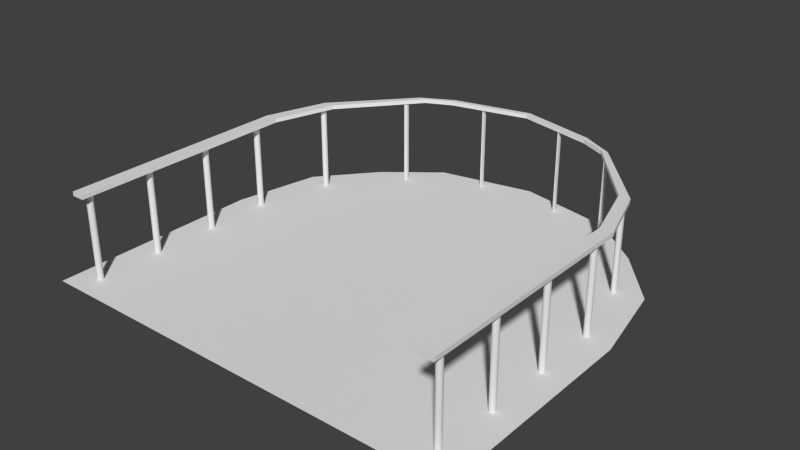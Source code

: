 # Source: balcony.blend  (saved by Blender 2.66.1; exported with 4.5.12 LTS)
import bpy
from mathutils import Matrix  # noqa: F401  (used for matrix-valued properties, if any)

bpy.ops.wm.read_factory_settings(use_empty=True)
scene = bpy.context.scene
scene.name = 'Scene'

# ---- collections
col_collection_1 = bpy.data.collections.new('Collection 1'); scene.collection.children.link(col_collection_1)

# ---- world
world_world = bpy.data.worlds.new('World'); scene.world = world_world
world_world.color = (0.05088, 0.05088, 0.05088)
world_world.use_sun_shadow = False
world_world.sun_shadow_jitter_overblur = 0.0
world_world.cycles.sampling_method = 'MANUAL'
world_world.cycles.sample_map_resolution = 256

# ---- meshes
me_cube_001 = bpy.data.meshes.new('Cube.001')
me_cube_001.from_pydata([(62.38, -5.324, -29.77), (62.38, 0.1958, -29.77), (64.38, 0.1958, -29.77), (64.38, -5.324, -29.77), (62.38, -5.324, -29.01), (62.38, 0.1958, -29.01), (64.38, 0.1958, -29.01), (64.38, -5.324, -29.01), (4.071, -5.324, -29.77), (4.071, 0.1958, -29.77), (2.071, 0.1958, -29.77), (2.071, -5.324, -29.77), (4.071, -5.324, -29.01), (4.071, 0.1958, -29.01), (2.071, 0.1958, -29.01), (2.071, -5.324, -29.01), (59.41, 1.703, -29.77), (61.21, 1.703, -29.77), (59.41, 1.703, -29.01), (61.21, 1.703, -29.01), (7.042, 1.703, -29.77), (5.246, 1.703, -29.77), (7.042, 1.703, -29.01), (5.246, 1.703, -29.01), (49.71, 3.491, -29.77), (50.84, 3.491, -29.77), (49.71, 3.491, -29.01), (50.84, 3.491, -29.01), (16.74, 3.491, -29.77), (15.61, 3.491, -29.77), (16.74, 3.491, -29.01), (15.61, 3.491, -29.01), (45.64, 3.788, -29.77), (45.6, 3.912, -29.77), (45.64, 3.788, -29.01), (45.6, 3.912, -29.01), (20.82, 3.788, -29.77), (20.85, 3.913, -29.77), (20.82, 3.788, -29.01), (20.85, 3.913, -29.01), (33.34, 4.227, -29.77), (33.38, 4.352, -29.77), (33.34, 4.227, -29.01), (33.38, 4.352, -29.01), (33.4, 4.23, -29.77), (33.35, 4.354, -29.77), (33.4, 4.23, -29.01), (33.35, 4.354, -29.01)], [], [(4, 5, 1, 0), (2, 1, 16, 17), (6, 7, 3, 2), (7, 4, 0, 3), (0, 1, 2, 3), (7, 6, 5, 4), (8, 9, 13, 12), (13, 9, 20, 22), (10, 11, 15, 14), (11, 8, 12, 15), (11, 10, 9, 8), (12, 13, 14, 15), (21, 23, 31, 29), (17, 16, 24, 25), (14, 13, 22, 23), (6, 2, 17, 19), (9, 10, 21, 20), (1, 5, 18, 16), (5, 6, 19, 18), (10, 14, 23, 21), (28, 29, 37, 36), (30, 28, 36, 38), (19, 17, 25, 27), (23, 22, 30, 31), (18, 19, 27, 26), (22, 20, 28, 30), (20, 21, 29, 28), (16, 18, 26, 24), (32, 34, 46, 44), (38, 36, 40, 42), (24, 26, 34, 32), (25, 24, 32, 33), (29, 31, 39, 37), (27, 25, 33, 35), (31, 30, 38, 39), (26, 27, 35, 34), (40, 41, 43, 42), (39, 38, 42, 43), (37, 39, 43, 41), (36, 37, 41, 40), (46, 47, 45, 44), (34, 35, 47, 46), (35, 33, 45, 47), (33, 32, 44, 45)])
me_cube_001.use_remesh_preserve_volume = False
me_cube_001.use_remesh_preserve_attributes = False
me_cube_001.use_mirror_vertex_groups = False
me_cube_001.update()
me_cylinder = bpy.data.meshes.new('Cylinder')
me_cylinder.from_pydata([(-30.05, -33.36, -1.557), (-30.05, -33.36, -0.6655), (-29.97, -33.37, -1.557), (-29.97, -33.37, -0.6655), (-29.89, -33.39, -1.557), (-29.89, -33.39, -0.6655), (-29.81, -33.44, -1.557), (-29.81, -33.44, -0.6655), (-29.75, -33.5, -1.557), (-29.75, -33.5, -0.6655), (-29.7, -33.57, -1.557), (-29.7, -33.57, -0.6655), (-29.66, -33.65, -1.557), (-29.66, -33.65, -0.6655), (-29.63, -33.74, -1.557), (-29.63, -33.74, -0.6655), (-29.62, -33.83, -1.557), (-29.62, -33.83, -0.6655), (-29.63, -33.92, -1.557), (-29.63, -33.92, -0.6655), (-29.66, -34.01, -1.557), (-29.66, -34.01, -0.6655), (-29.7, -34.09, -1.557), (-29.7, -34.09, -0.6655), (-29.75, -34.16, -1.557), (-29.75, -34.16, -0.6655), (-29.81, -34.22, -1.557), (-29.81, -34.22, -0.6655), (-29.89, -34.26, -1.557), (-29.89, -34.26, -0.6655), (-29.97, -34.29, -1.557), (-29.97, -34.29, -0.6655), (-30.05, -34.3, -1.557), (-30.05, -34.3, -0.6655), (-30.14, -34.29, -1.557), (-30.14, -34.29, -0.6655), (-30.22, -34.26, -1.557), (-30.22, -34.26, -0.6655), (-30.29, -34.22, -1.557), (-30.29, -34.22, -0.6655), (-30.36, -34.16, -1.557), (-30.36, -34.16, -0.6655), (-30.41, -34.09, -1.557), (-30.41, -34.09, -0.6655), (-30.45, -34.01, -1.557), (-30.45, -34.01, -0.6655), (-30.47, -33.92, -1.557), (-30.47, -33.92, -0.6655), (-30.48, -33.83, -1.557), (-30.48, -33.83, -0.6655), (-30.47, -33.74, -1.557), (-30.47, -33.74, -0.6655), (-30.45, -33.65, -1.557), (-30.45, -33.65, -0.6655), (-30.41, -33.57, -1.557), (-30.41, -33.57, -0.6655), (-30.36, -33.5, -1.557), (-30.36, -33.5, -0.6655), (-30.29, -33.44, -1.557), (-30.29, -33.44, -0.6655), (-30.22, -33.39, -1.557), (-30.22, -33.39, -0.6655), (-30.14, -33.37, -1.557), (-30.14, -33.37, -0.6655), (26.01, -33.36, -1.557), (26.01, -33.36, -0.6655), (25.93, -33.37, -1.557), (25.93, -33.37, -0.6655), (25.85, -33.39, -1.557), (25.85, -33.39, -0.6655), (25.78, -33.44, -1.557), (25.78, -33.44, -0.6655), (25.71, -33.5, -1.557), (25.71, -33.5, -0.6655), (25.66, -33.57, -1.557), (25.66, -33.57, -0.6655), (25.62, -33.65, -1.557), (25.62, -33.65, -0.6655), (25.59, -33.74, -1.557), (25.59, -33.74, -0.6655), (25.59, -33.83, -1.557), (25.59, -33.83, -0.6655), (25.59, -33.92, -1.557), (25.59, -33.92, -0.6655), (25.62, -34.01, -1.557), (25.62, -34.01, -0.6655), (25.66, -34.09, -1.557), (25.66, -34.09, -0.6655), (25.71, -34.16, -1.557), (25.71, -34.16, -0.6655), (25.78, -34.22, -1.557), (25.78, -34.22, -0.6655), (25.85, -34.26, -1.557), (25.85, -34.26, -0.6655), (25.93, -34.29, -1.557), (25.93, -34.29, -0.6655), (26.01, -34.3, -1.557), (26.01, -34.3, -0.6655), (26.1, -34.29, -1.557), (26.1, -34.29, -0.6655), (26.18, -34.26, -1.557), (26.18, -34.26, -0.6655), (26.25, -34.22, -1.557), (26.25, -34.22, -0.6655), (26.32, -34.16, -1.557), (26.32, -34.16, -0.6655), (26.37, -34.09, -1.557), (26.37, -34.09, -0.6655), (26.41, -34.01, -1.557), (26.41, -34.01, -0.6655), (26.44, -33.92, -1.557), (26.44, -33.92, -0.6655), (26.44, -33.83, -1.557), (26.44, -33.83, -0.6655), (26.44, -33.74, -1.557), (26.44, -33.74, -0.6655), (26.41, -33.65, -1.557), (26.41, -33.65, -0.6655), (26.37, -33.57, -1.557), (26.37, -33.57, -0.6655), (26.32, -33.5, -1.557), (26.32, -33.5, -0.6655), (26.25, -33.44, -1.557), (26.25, -33.44, -0.6655), (26.18, -33.39, -1.557), (26.18, -33.39, -0.6655), (26.1, -33.37, -1.557), (26.1, -33.37, -0.6655), (-30.05, -23.84, -1.557), (-30.05, -23.84, -0.6655), (-29.97, -23.84, -1.557), (-29.97, -23.84, -0.6655), (-29.89, -23.87, -1.557), (-29.89, -23.87, -0.6655), (-29.81, -23.91, -1.557), (-29.81, -23.91, -0.6655), (-29.75, -23.97, -1.557), (-29.75, -23.97, -0.6655), (-29.7, -24.04, -1.557), (-29.7, -24.04, -0.6655), (-29.66, -24.13, -1.557), (-29.66, -24.13, -0.6655), (-29.63, -24.21, -1.557), (-29.63, -24.21, -0.6655), (-29.62, -24.3, -1.557), (-29.62, -24.3, -0.6655), (-29.63, -24.4, -1.557), (-29.63, -24.4, -0.6655), (-29.66, -24.48, -1.557), (-29.66, -24.48, -0.6655), (-29.7, -24.57, -1.557), (-29.7, -24.57, -0.6655), (-29.75, -24.64, -1.557), (-29.75, -24.64, -0.6655), (-29.81, -24.7, -1.557), (-29.81, -24.7, -0.6655), (-29.89, -24.74, -1.557), (-29.89, -24.74, -0.6655), (-29.97, -24.77, -1.557), (-29.97, -24.77, -0.6655), (-30.05, -24.77, -1.557), (-30.05, -24.77, -0.6655), (-30.14, -24.77, -1.557), (-30.14, -24.77, -0.6655), (-30.22, -24.74, -1.557), (-30.22, -24.74, -0.6655), (-30.29, -24.7, -1.557), (-30.29, -24.7, -0.6655), (-30.36, -24.64, -1.557), (-30.36, -24.64, -0.6655), (-30.41, -24.57, -1.557), (-30.41, -24.57, -0.6655), (-30.45, -24.48, -1.557), (-30.45, -24.48, -0.6655), (-30.47, -24.4, -1.557), (-30.47, -24.4, -0.6655), (-30.48, -24.3, -1.557), (-30.48, -24.3, -0.6655), (-30.47, -24.21, -1.557), (-30.47, -24.21, -0.6655), (-30.45, -24.13, -1.557), (-30.45, -24.13, -0.6655), (-30.41, -24.04, -1.557), (-30.41, -24.04, -0.6655), (-30.36, -23.97, -1.557), (-30.36, -23.97, -0.6655), (-30.29, -23.91, -1.557), (-30.29, -23.91, -0.6655), (-30.22, -23.87, -1.557), (-30.22, -23.87, -0.6655), (-30.14, -23.84, -1.557), (-30.14, -23.84, -0.6655), (26.01, -23.84, -1.557), (26.01, -23.84, -0.6655), (25.93, -23.84, -1.557), (25.93, -23.84, -0.6655), (25.85, -23.87, -1.557), (25.85, -23.87, -0.6655), (25.78, -23.91, -1.557), (25.78, -23.91, -0.6655), (25.71, -23.97, -1.557), (25.71, -23.97, -0.6655), (25.66, -24.04, -1.557), (25.66, -24.04, -0.6655), (25.62, -24.13, -1.557), (25.62, -24.13, -0.6655), (25.59, -24.21, -1.557), (25.59, -24.21, -0.6655), (25.59, -24.3, -1.557), (25.59, -24.3, -0.6655), (25.59, -24.4, -1.557), (25.59, -24.4, -0.6655), (25.62, -24.48, -1.557), (25.62, -24.48, -0.6655), (25.66, -24.57, -1.557), (25.66, -24.57, -0.6655), (25.71, -24.64, -1.557), (25.71, -24.64, -0.6655), (25.78, -24.7, -1.557), (25.78, -24.7, -0.6655), (25.85, -24.74, -1.557), (25.85, -24.74, -0.6655), (25.93, -24.77, -1.557), (25.93, -24.77, -0.6655), (26.01, -24.77, -1.557), (26.01, -24.77, -0.6655), (26.1, -24.77, -1.557), (26.1, -24.77, -0.6655), (26.18, -24.74, -1.557), (26.18, -24.74, -0.6655), (26.25, -24.7, -1.557), (26.25, -24.7, -0.6655), (26.32, -24.64, -1.557), (26.32, -24.64, -0.6655), (26.37, -24.57, -1.557), (26.37, -24.57, -0.6655), (26.41, -24.48, -1.557), (26.41, -24.48, -0.6655), (26.44, -24.4, -1.557), (26.44, -24.4, -0.6655), (26.44, -24.3, -1.557), (26.44, -24.3, -0.6655), (26.44, -24.21, -1.557), (26.44, -24.21, -0.6655), (26.41, -24.13, -1.557), (26.41, -24.13, -0.6655), (26.37, -24.04, -1.557), (26.37, -24.04, -0.6655), (26.32, -23.97, -1.557), (26.32, -23.97, -0.6655), (26.25, -23.91, -1.557), (26.25, -23.91, -0.6655), (26.18, -23.87, -1.557), (26.18, -23.87, -0.6655), (26.1, -23.84, -1.557), (26.1, -23.84, -0.6655), (-30.05, -14.13, -1.557), (-30.05, -14.13, -0.6655), (-29.97, -14.14, -1.557), (-29.97, -14.14, -0.6655), (-29.89, -14.17, -1.557), (-29.89, -14.17, -0.6655), (-29.81, -14.21, -1.557), (-29.81, -14.21, -0.6655), (-29.75, -14.27, -1.557), (-29.75, -14.27, -0.6655), (-29.7, -14.34, -1.557), (-29.7, -14.34, -0.6655), (-29.66, -14.42, -1.557), (-29.66, -14.42, -0.6655), (-29.63, -14.51, -1.557), (-29.63, -14.51, -0.6655), (-29.62, -14.6, -1.557), (-29.62, -14.6, -0.6655), (-29.63, -14.69, -1.557), (-29.63, -14.69, -0.6655), (-29.66, -14.78, -1.557), (-29.66, -14.78, -0.6655), (-29.7, -14.86, -1.557), (-29.7, -14.86, -0.6655), (-29.75, -14.93, -1.557), (-29.75, -14.93, -0.6655), (-29.81, -14.99, -1.557), (-29.81, -14.99, -0.6655), (-29.89, -15.03, -1.557), (-29.89, -15.03, -0.6655), (-29.97, -15.06, -1.557), (-29.97, -15.06, -0.6655), (-30.05, -15.07, -1.557), (-30.05, -15.07, -0.6655), (-30.14, -15.06, -1.557), (-30.14, -15.06, -0.6655), (-30.22, -15.03, -1.557), (-30.22, -15.03, -0.6655), (-30.29, -14.99, -1.557), (-30.29, -14.99, -0.6655), (-30.36, -14.93, -1.557), (-30.36, -14.93, -0.6655), (-30.41, -14.86, -1.557), (-30.41, -14.86, -0.6655), (-30.45, -14.78, -1.557), (-30.45, -14.78, -0.6655), (-30.47, -14.69, -1.557), (-30.47, -14.69, -0.6655), (-30.48, -14.6, -1.557), (-30.48, -14.6, -0.6655), (-30.47, -14.51, -1.557), (-30.47, -14.51, -0.6655), (-30.45, -14.42, -1.557), (-30.45, -14.42, -0.6655), (-30.41, -14.34, -1.557), (-30.41, -14.34, -0.6655), (-30.36, -14.27, -1.557), (-30.36, -14.27, -0.6655), (-30.29, -14.21, -1.557), (-30.29, -14.21, -0.6655), (-30.22, -14.17, -1.557), (-30.22, -14.17, -0.6655), (-30.14, -14.14, -1.557), (-30.14, -14.14, -0.6655), (26.01, -14.13, -1.557), (26.01, -14.13, -0.6655), (25.93, -14.14, -1.557), (25.93, -14.14, -0.6655), (25.85, -14.17, -1.557), (25.85, -14.17, -0.6655), (25.78, -14.21, -1.557), (25.78, -14.21, -0.6655), (25.71, -14.27, -1.557), (25.71, -14.27, -0.6655), (25.66, -14.34, -1.557), (25.66, -14.34, -0.6655), (25.62, -14.42, -1.557), (25.62, -14.42, -0.6655), (25.59, -14.51, -1.557), (25.59, -14.51, -0.6655), (25.59, -14.6, -1.557), (25.59, -14.6, -0.6655), (25.59, -14.69, -1.557), (25.59, -14.69, -0.6655), (25.62, -14.78, -1.557), (25.62, -14.78, -0.6655), (25.66, -14.86, -1.557), (25.66, -14.86, -0.6655), (25.71, -14.93, -1.557), (25.71, -14.93, -0.6655), (25.78, -14.99, -1.557), (25.78, -14.99, -0.6655), (25.85, -15.03, -1.557), (25.85, -15.03, -0.6655), (25.93, -15.06, -1.557), (25.93, -15.06, -0.6655), (26.01, -15.07, -1.557), (26.01, -15.07, -0.6655), (26.1, -15.06, -1.557), (26.1, -15.06, -0.6655), (26.18, -15.03, -1.557), (26.18, -15.03, -0.6655), (26.25, -14.99, -1.557), (26.25, -14.99, -0.6655), (26.32, -14.93, -1.557), (26.32, -14.93, -0.6655), (26.37, -14.86, -1.557), (26.37, -14.86, -0.6655), (26.41, -14.78, -1.557), (26.41, -14.78, -0.6655), (26.44, -14.69, -1.557), (26.44, -14.69, -0.6655), (26.44, -14.6, -1.557), (26.44, -14.6, -0.6655), (26.44, -14.51, -1.557), (26.44, -14.51, -0.6655), (26.41, -14.42, -1.557), (26.41, -14.42, -0.6655), (26.37, -14.34, -1.557), (26.37, -14.34, -0.6655), (26.32, -14.27, -1.557), (26.32, -14.27, -0.6655), (26.25, -14.21, -1.557), (26.25, -14.21, -0.6655), (26.18, -14.17, -1.557), (26.18, -14.17, -0.6655), (26.1, -14.14, -1.557), (26.1, -14.14, -0.6655), (-30.05, -4.424, -1.557), (-30.05, -4.424, -0.6655), (-29.97, -4.433, -1.557), (-29.97, -4.433, -0.6655), (-29.89, -4.46, -1.557), (-29.89, -4.46, -0.6655), (-29.81, -4.503, -1.557), (-29.81, -4.503, -0.6655), (-29.75, -4.561, -1.557), (-29.75, -4.561, -0.6655), (-29.7, -4.633, -1.557), (-29.7, -4.633, -0.6655), (-29.66, -4.714, -1.557), (-29.66, -4.714, -0.6655), (-29.63, -4.802, -1.557), (-29.63, -4.802, -0.6655), (-29.62, -4.894, -1.557), (-29.62, -4.894, -0.6655), (-29.63, -4.985, -1.557), (-29.63, -4.985, -0.6655), (-29.66, -5.073, -1.557), (-29.66, -5.073, -0.6655), (-29.7, -5.154, -1.557), (-29.7, -5.154, -0.6655), (-29.75, -5.226, -1.557), (-29.75, -5.226, -0.6655), (-29.81, -5.284, -1.557), (-29.81, -5.284, -0.6655), (-29.89, -5.327, -1.557), (-29.89, -5.327, -0.6655), (-29.97, -5.354, -1.557), (-29.97, -5.354, -0.6655), (-30.05, -5.363, -1.557), (-30.05, -5.363, -0.6655), (-30.14, -5.354, -1.557), (-30.14, -5.354, -0.6655), (-30.22, -5.327, -1.557), (-30.22, -5.327, -0.6655), (-30.29, -5.284, -1.557), (-30.29, -5.284, -0.6655), (-30.36, -5.226, -1.557), (-30.36, -5.226, -0.6655), (-30.41, -5.154, -1.557), (-30.41, -5.154, -0.6655), (-30.45, -5.073, -1.557), (-30.45, -5.073, -0.6655), (-30.47, -4.985, -1.557), (-30.47, -4.985, -0.6655), (-30.48, -4.894, -1.557), (-30.48, -4.894, -0.6655), (-30.47, -4.802, -1.557), (-30.47, -4.802, -0.6655), (-30.45, -4.714, -1.557), (-30.45, -4.714, -0.6655), (-30.41, -4.633, -1.557), (-30.41, -4.633, -0.6655), (-30.36, -4.561, -1.557), (-30.36, -4.561, -0.6655), (-30.29, -4.503, -1.557), (-30.29, -4.503, -0.6655), (-30.22, -4.46, -1.557), (-30.22, -4.46, -0.6655), (-30.14, -4.433, -1.557), (-30.14, -4.433, -0.6655), (26.01, -4.424, -1.557), (26.01, -4.424, -0.6655), (25.93, -4.433, -1.557), (25.93, -4.433, -0.6655), (25.85, -4.46, -1.557), (25.85, -4.46, -0.6655), (25.78, -4.503, -1.557), (25.78, -4.503, -0.6655), (25.71, -4.561, -1.557), (25.71, -4.561, -0.6655), (25.66, -4.633, -1.557), (25.66, -4.633, -0.6655), (25.62, -4.714, -1.557), (25.62, -4.714, -0.6655), (25.59, -4.802, -1.557), (25.59, -4.802, -0.6655), (25.59, -4.894, -1.557), (25.59, -4.894, -0.6655), (25.59, -4.985, -1.557), (25.59, -4.985, -0.6655), (25.62, -5.073, -1.557), (25.62, -5.073, -0.6655), (25.66, -5.154, -1.557), (25.66, -5.154, -0.6655), (25.71, -5.226, -1.557), (25.71, -5.226, -0.6655), (25.78, -5.284, -1.557), (25.78, -5.284, -0.6655), (25.85, -5.327, -1.557), (25.85, -5.327, -0.6655), (25.93, -5.354, -1.557), (25.93, -5.354, -0.6655), (26.01, -5.363, -1.557), (26.01, -5.363, -0.6655), (26.1, -5.354, -1.557), (26.1, -5.354, -0.6655), (26.18, -5.327, -1.557), (26.18, -5.327, -0.6655), (26.25, -5.284, -1.557), (26.25, -5.284, -0.6655), (26.32, -5.226, -1.557), (26.32, -5.226, -0.6655), (26.37, -5.154, -1.557), (26.37, -5.154, -0.6655), (26.41, -5.073, -1.557), (26.41, -5.073, -0.6655), (26.44, -4.985, -1.557), (26.44, -4.985, -0.6655), (26.44, -4.894, -1.557), (26.44, -4.894, -0.6655), (26.44, -4.802, -1.557), (26.44, -4.802, -0.6655), (26.41, -4.714, -1.557), (26.41, -4.714, -0.6655), (26.37, -4.633, -1.557), (26.37, -4.633, -0.6655), (26.32, -4.561, -1.557), (26.32, -4.561, -0.6655), (26.25, -4.503, -1.557), (26.25, -4.503, -0.6655), (26.18, -4.46, -1.557), (26.18, -4.46, -0.6655), (26.1, -4.433, -1.557), (26.1, -4.433, -0.6655), (-27.28, 6.747, -1.557), (-27.28, 6.747, -0.6655), (-27.21, 6.738, -1.557), (-27.21, 6.738, -0.6655), (-27.13, 6.711, -1.557), (-27.13, 6.711, -0.6655), (-27.07, 6.668, -1.557), (-27.07, 6.668, -0.6655), (-27.01, 6.609, -1.557), (-27.01, 6.609, -0.6655), (-26.96, 6.538, -1.557), (-26.96, 6.538, -0.6655), (-26.92, 6.457, -1.557), (-26.92, 6.457, -0.6655), (-26.9, 6.369, -1.557), (-26.9, 6.369, -0.6655), (-26.89, 6.277, -1.557), (-26.89, 6.277, -0.6655), (-26.9, 6.186, -1.557), (-26.9, 6.186, -0.6655), (-26.92, 6.097, -1.557), (-26.92, 6.097, -0.6655), (-26.96, 6.016, -1.557), (-26.96, 6.016, -0.6655), (-27.01, 5.945, -1.557), (-27.01, 5.945, -0.6655), (-27.07, 5.887, -1.557), (-27.07, 5.887, -0.6655), (-27.13, 5.843, -1.557), (-27.13, 5.843, -0.6655), (-27.21, 5.817, -1.557), (-27.21, 5.817, -0.6655), (-27.28, 5.808, -1.557), (-27.28, 5.808, -0.6655), (-27.36, 5.817, -1.557), (-27.36, 5.817, -0.6655), (-27.43, 5.843, -1.557), (-27.43, 5.843, -0.6655), (-27.5, 5.887, -1.557), (-27.5, 5.887, -0.6655), (-27.56, 5.945, -1.557), (-27.56, 5.945, -0.6655), (-27.6, 6.016, -1.557), (-27.6, 6.016, -0.6655), (-27.64, 6.097, -1.557), (-27.64, 6.097, -0.6655), (-27.66, 6.186, -1.557), (-27.66, 6.186, -0.6655), (-27.67, 6.277, -1.557), (-27.67, 6.277, -0.6655), (-27.66, 6.369, -1.557), (-27.66, 6.369, -0.6655), (-27.64, 6.457, -1.557), (-27.64, 6.457, -0.6655), (-27.6, 6.538, -1.557), (-27.6, 6.538, -0.6655), (-27.56, 6.609, -1.557), (-27.56, 6.609, -0.6655), (-27.5, 6.668, -1.557), (-27.5, 6.668, -0.6655), (-27.43, 6.711, -1.557), (-27.43, 6.711, -0.6655), (-27.36, 6.738, -1.557), (-27.36, 6.738, -0.6655), (23.24, 6.747, -1.557), (23.24, 6.747, -0.6655), (23.17, 6.738, -1.557), (23.17, 6.738, -0.6655), (23.1, 6.711, -1.557), (23.1, 6.711, -0.6655), (23.03, 6.668, -1.557), (23.03, 6.668, -0.6655), (22.97, 6.609, -1.557), (22.97, 6.609, -0.6655), (22.92, 6.538, -1.557), (22.92, 6.538, -0.6655), (22.89, 6.457, -1.557), (22.89, 6.457, -0.6655), (22.86, 6.369, -1.557), (22.86, 6.369, -0.6655), (22.86, 6.277, -1.557), (22.86, 6.277, -0.6655), (22.86, 6.186, -1.557), (22.86, 6.186, -0.6655), (22.89, 6.097, -1.557), (22.89, 6.097, -0.6655), (22.92, 6.016, -1.557), (22.92, 6.016, -0.6655), (22.97, 5.945, -1.557), (22.97, 5.945, -0.6655), (23.03, 5.887, -1.557), (23.03, 5.887, -0.6655), (23.1, 5.843, -1.557), (23.1, 5.843, -0.6655), (23.17, 5.817, -1.557), (23.17, 5.817, -0.6655), (23.24, 5.808, -1.557), (23.24, 5.808, -0.6655), (23.32, 5.817, -1.557), (23.32, 5.817, -0.6655), (23.39, 5.843, -1.557), (23.39, 5.843, -0.6655), (23.46, 5.887, -1.557), (23.46, 5.887, -0.6655), (23.52, 5.945, -1.557), (23.52, 5.945, -0.6655), (23.57, 6.016, -1.557), (23.57, 6.016, -0.6655), (23.6, 6.097, -1.557), (23.6, 6.097, -0.6655), (23.62, 6.186, -1.557), (23.62, 6.186, -0.6655), (23.63, 6.277, -1.557), (23.63, 6.277, -0.6655), (23.62, 6.369, -1.557), (23.62, 6.369, -0.6655), (23.6, 6.457, -1.557), (23.6, 6.457, -0.6655), (23.57, 6.538, -1.557), (23.57, 6.538, -0.6655), (23.52, 6.609, -1.557), (23.52, 6.609, -0.6655), (23.46, 6.668, -1.557), (23.46, 6.668, -0.6655), (23.39, 6.711, -1.557), (23.39, 6.711, -0.6655), (23.32, 6.738, -1.557), (23.32, 6.738, -0.6655), (-19.23, 16.45, -1.557), (-19.23, 16.45, -0.6655), (-19.18, 16.44, -1.557), (-19.18, 16.44, -0.6655), (-19.13, 16.42, -1.557), (-19.13, 16.42, -0.6655), (-19.08, 16.37, -1.557), (-19.08, 16.37, -0.6655), (-19.05, 16.31, -1.557), (-19.05, 16.31, -0.6655), (-19.01, 16.24, -1.557), (-19.01, 16.24, -0.6655), (-18.99, 16.16, -1.557), (-18.99, 16.16, -0.6655), (-18.97, 16.07, -1.557), (-18.97, 16.07, -0.6655), (-18.97, 15.98, -1.557), (-18.97, 15.98, -0.6655), (-18.97, 15.89, -1.557), (-18.97, 15.89, -0.6655), (-18.99, 15.8, -1.557), (-18.99, 15.8, -0.6655), (-19.01, 15.72, -1.557), (-19.01, 15.72, -0.6655), (-19.05, 15.65, -1.557), (-19.05, 15.65, -0.6655), (-19.08, 15.59, -1.557), (-19.08, 15.59, -0.6655), (-19.13, 15.55, -1.557), (-19.13, 15.55, -0.6655), (-19.18, 15.52, -1.557), (-19.18, 15.52, -0.6655), (-19.23, 15.51, -1.557), (-19.23, 15.51, -0.6655), (-19.28, 15.52, -1.557), (-19.28, 15.52, -0.6655), (-19.33, 15.55, -1.557), (-19.33, 15.55, -0.6655), (-19.38, 15.59, -1.557), (-19.38, 15.59, -0.6655), (-19.42, 15.65, -1.557), (-19.42, 15.65, -0.6655), (-19.45, 15.72, -1.557), (-19.45, 15.72, -0.6655), (-19.48, 15.8, -1.557), (-19.48, 15.8, -0.6655), (-19.49, 15.89, -1.557), (-19.49, 15.89, -0.6655), (-19.5, 15.98, -1.557), (-19.5, 15.98, -0.6655), (-19.49, 16.07, -1.557), (-19.49, 16.07, -0.6655), (-19.48, 16.16, -1.557), (-19.48, 16.16, -0.6655), (-19.45, 16.24, -1.557), (-19.45, 16.24, -0.6655), (-19.42, 16.31, -1.557), (-19.42, 16.31, -0.6655), (-19.38, 16.37, -1.557), (-19.38, 16.37, -0.6655), (-19.33, 16.42, -1.557), (-19.33, 16.42, -0.6655), (-19.28, 16.44, -1.557), (-19.28, 16.44, -0.6655), (15.19, 16.45, -1.557), (15.19, 16.45, -0.6655), (15.14, 16.44, -1.557), (15.14, 16.44, -0.6655), (15.09, 16.42, -1.557), (15.09, 16.42, -0.6655), (15.05, 16.37, -1.557), (15.05, 16.37, -0.6655), (15.01, 16.31, -1.557), (15.01, 16.31, -0.6655), (14.97, 16.24, -1.557), (14.97, 16.24, -0.6655), (14.95, 16.16, -1.557), (14.95, 16.16, -0.6655), (14.94, 16.07, -1.557), (14.94, 16.07, -0.6655), (14.93, 15.98, -1.557), (14.93, 15.98, -0.6655), (14.94, 15.89, -1.557), (14.94, 15.89, -0.6655), (14.95, 15.8, -1.557), (14.95, 15.8, -0.6655), (14.97, 15.72, -1.557), (14.97, 15.72, -0.6655), (15.01, 15.65, -1.557), (15.01, 15.65, -0.6655), (15.05, 15.59, -1.557), (15.05, 15.59, -0.6655), (15.09, 15.55, -1.557), (15.09, 15.55, -0.6655), (15.14, 15.52, -1.557), (15.14, 15.52, -0.6655), (15.19, 15.51, -1.557), (15.19, 15.51, -0.6655), (15.25, 15.52, -1.557), (15.25, 15.52, -0.6655), (15.29, 15.55, -1.557), (15.29, 15.55, -0.6655), (15.34, 15.59, -1.557), (15.34, 15.59, -0.6655), (15.38, 15.65, -1.557), (15.38, 15.65, -0.6655), (15.41, 15.72, -1.557), (15.41, 15.72, -0.6655), (15.44, 15.8, -1.557), (15.44, 15.8, -0.6655), (15.45, 15.89, -1.557), (15.45, 15.89, -0.6655), (15.46, 15.98, -1.557), (15.46, 15.98, -0.6655), (15.45, 16.07, -1.557), (15.45, 16.07, -0.6655), (15.44, 16.16, -1.557), (15.44, 16.16, -0.6655), (15.41, 16.24, -1.557), (15.41, 16.24, -0.6655), (15.38, 16.31, -1.557), (15.38, 16.31, -0.6655), (15.34, 16.37, -1.557), (15.34, 16.37, -0.6655), (15.29, 16.42, -1.557), (15.29, 16.42, -0.6655), (15.25, 16.44, -1.557), (15.25, 16.44, -0.6655), (-8.605, 21.76, -1.557), (-8.605, 21.76, -0.6655), (-8.585, 21.75, -1.557), (-8.585, 21.75, -0.6655), (-8.566, 21.73, -1.557), (-8.566, 21.73, -0.6655), (-8.549, 21.68, -1.557), (-8.549, 21.68, -0.6655), (-8.534, 21.63, -1.557), (-8.534, 21.63, -0.6655), (-8.521, 21.55, -1.557), (-8.521, 21.55, -0.6655), (-8.512, 21.47, -1.557), (-8.512, 21.47, -0.6655), (-8.506, 21.39, -1.557), (-8.506, 21.39, -0.6655), (-8.504, 21.29, -1.557), (-8.504, 21.29, -0.6655), (-8.506, 21.2, -1.557), (-8.506, 21.2, -0.6655), (-8.512, 21.11, -1.557), (-8.512, 21.11, -0.6655), (-8.521, 21.03, -1.557), (-8.521, 21.03, -0.6655), (-8.534, 20.96, -1.557), (-8.534, 20.96, -0.6655), (-8.549, 20.9, -1.557), (-8.549, 20.9, -0.6655), (-8.566, 20.86, -1.557), (-8.566, 20.86, -0.6655), (-8.585, 20.83, -1.557), (-8.585, 20.83, -0.6655), (-8.605, 20.82, -1.557), (-8.605, 20.82, -0.6655), (-8.625, 20.83, -1.557), (-8.625, 20.83, -0.6655), (-8.644, 20.86, -1.557), (-8.644, 20.86, -0.6655), (-8.661, 20.9, -1.557), (-8.661, 20.9, -0.6655), (-8.676, 20.96, -1.557), (-8.676, 20.96, -0.6655), (-8.689, 21.03, -1.557), (-8.689, 21.03, -0.6655), (-8.698, 21.11, -1.557), (-8.698, 21.11, -0.6655), (-8.704, 21.2, -1.557), (-8.704, 21.2, -0.6655), (-8.706, 21.29, -1.557), (-8.706, 21.29, -0.6655), (-8.704, 21.39, -1.557), (-8.704, 21.39, -0.6655), (-8.698, 21.47, -1.557), (-8.698, 21.47, -0.6655), (-8.689, 21.55, -1.557), (-8.689, 21.55, -0.6655), (-8.676, 21.63, -1.557), (-8.676, 21.63, -0.6655), (-8.661, 21.68, -1.557), (-8.661, 21.68, -0.6655), (-8.644, 21.73, -1.557), (-8.644, 21.73, -0.6655), (-8.625, 21.75, -1.557), (-8.625, 21.75, -0.6655), (4.567, 21.76, -1.557), (4.567, 21.76, -0.6655), (4.548, 21.75, -1.557), (4.548, 21.75, -0.6655), (4.529, 21.73, -1.557), (4.529, 21.73, -0.6655), (4.511, 21.68, -1.557), (4.511, 21.68, -0.6655), (4.496, 21.63, -1.557), (4.496, 21.63, -0.6655), (4.483, 21.55, -1.557), (4.483, 21.55, -0.6655), (4.474, 21.47, -1.557), (4.474, 21.47, -0.6655), (4.468, 21.39, -1.557), (4.468, 21.39, -0.6655), (4.466, 21.29, -1.557), (4.466, 21.29, -0.6655), (4.468, 21.2, -1.557), (4.468, 21.2, -0.6655), (4.474, 21.11, -1.557), (4.474, 21.11, -0.6655), (4.483, 21.03, -1.557), (4.483, 21.03, -0.6655), (4.496, 20.96, -1.557), (4.496, 20.96, -0.6655), (4.511, 20.9, -1.557), (4.511, 20.9, -0.6655), (4.529, 20.86, -1.557), (4.529, 20.86, -0.6655), (4.548, 20.83, -1.557), (4.548, 20.83, -0.6655), (4.567, 20.82, -1.557), (4.567, 20.82, -0.6655), (4.587, 20.83, -1.557), (4.587, 20.83, -0.6655), (4.606, 20.86, -1.557), (4.606, 20.86, -0.6655), (4.623, 20.9, -1.557), (4.623, 20.9, -0.6655), (4.639, 20.96, -1.557), (4.639, 20.96, -0.6655), (4.651, 21.03, -1.557), (4.651, 21.03, -0.6655), (4.661, 21.11, -1.557), (4.661, 21.11, -0.6655), (4.666, 21.2, -1.557), (4.666, 21.2, -0.6655), (4.668, 21.29, -1.557), (4.668, 21.29, -0.6655), (4.666, 21.39, -1.557), (4.666, 21.39, -0.6655), (4.661, 21.47, -1.557), (4.661, 21.47, -0.6655), (4.651, 21.55, -1.557), (4.651, 21.55, -0.6655), (4.639, 21.63, -1.557), (4.639, 21.63, -0.6655), (4.623, 21.68, -1.557), (4.623, 21.68, -0.6655), (4.606, 21.73, -1.557), (4.606, 21.73, -0.6655), (4.587, 21.75, -1.557), (4.587, 21.75, -0.6655)], [], [(0, 1, 3, 2), (2, 3, 5, 4), (4, 5, 7, 6), (6, 7, 9, 8), (8, 9, 11, 10), (10, 11, 13, 12), (12, 13, 15, 14), (14, 15, 17, 16), (16, 17, 19, 18), (18, 19, 21, 20), (20, 21, 23, 22), (22, 23, 25, 24), (24, 25, 27, 26), (26, 27, 29, 28), (28, 29, 31, 30), (30, 31, 33, 32), (32, 33, 35, 34), (34, 35, 37, 36), (36, 37, 39, 38), (38, 39, 41, 40), (40, 41, 43, 42), (42, 43, 45, 44), (44, 45, 47, 46), (46, 47, 49, 48), (48, 49, 51, 50), (50, 51, 53, 52), (52, 53, 55, 54), (54, 55, 57, 56), (56, 57, 59, 58), (58, 59, 61, 60), (3, 1, 63, 61, 59, 57, 55, 53, 51, 49, 47, 45, 43, 41, 39, 37, 35, 33, 31, 29, 27, 25, 23, 21, 19, 17, 15, 13, 11, 9, 7, 5), (62, 63, 1, 0), (60, 61, 63, 62), (0, 2, 4, 6, 8, 10, 12, 14, 16, 18, 20, 22, 24, 26, 28, 30, 32, 34, 36, 38, 40, 42, 44, 46, 48, 50, 52, 54, 56, 58, 60, 62), (66, 67, 65, 64), (68, 69, 67, 66), (70, 71, 69, 68), (72, 73, 71, 70), (74, 75, 73, 72), (76, 77, 75, 74), (78, 79, 77, 76), (80, 81, 79, 78), (82, 83, 81, 80), (84, 85, 83, 82), (86, 87, 85, 84), (88, 89, 87, 86), (90, 91, 89, 88), (92, 93, 91, 90), (94, 95, 93, 92), (96, 97, 95, 94), (98, 99, 97, 96), (100, 101, 99, 98), (102, 103, 101, 100), (104, 105, 103, 102), (106, 107, 105, 104), (108, 109, 107, 106), (110, 111, 109, 108), (112, 113, 111, 110), (114, 115, 113, 112), (116, 117, 115, 114), (118, 119, 117, 116), (120, 121, 119, 118), (122, 123, 121, 120), (124, 125, 123, 122), (69, 71, 73, 75, 77, 79, 81, 83, 85, 87, 89, 91, 93, 95, 97, 99, 101, 103, 105, 107, 109, 111, 113, 115, 117, 119, 121, 123, 125, 127, 65, 67), (64, 65, 127, 126), (126, 127, 125, 124), (126, 124, 122, 120, 118, 116, 114, 112, 110, 108, 106, 104, 102, 100, 98, 96, 94, 92, 90, 88, 86, 84, 82, 80, 78, 76, 74, 72, 70, 68, 66, 64), (128, 129, 131, 130), (130, 131, 133, 132), (132, 133, 135, 134), (134, 135, 137, 136), (136, 137, 139, 138), (138, 139, 141, 140), (140, 141, 143, 142), (142, 143, 145, 144), (144, 145, 147, 146), (146, 147, 149, 148), (148, 149, 151, 150), (150, 151, 153, 152), (152, 153, 155, 154), (154, 155, 157, 156), (156, 157, 159, 158), (158, 159, 161, 160), (160, 161, 163, 162), (162, 163, 165, 164), (164, 165, 167, 166), (166, 167, 169, 168), (168, 169, 171, 170), (170, 171, 173, 172), (172, 173, 175, 174), (174, 175, 177, 176), (176, 177, 179, 178), (178, 179, 181, 180), (180, 181, 183, 182), (182, 183, 185, 184), (184, 185, 187, 186), (186, 187, 189, 188), (131, 129, 191, 189, 187, 185, 183, 181, 179, 177, 175, 173, 171, 169, 167, 165, 163, 161, 159, 157, 155, 153, 151, 149, 147, 145, 143, 141, 139, 137, 135, 133), (190, 191, 129, 128), (188, 189, 191, 190), (128, 130, 132, 134, 136, 138, 140, 142, 144, 146, 148, 150, 152, 154, 156, 158, 160, 162, 164, 166, 168, 170, 172, 174, 176, 178, 180, 182, 184, 186, 188, 190), (194, 195, 193, 192), (196, 197, 195, 194), (198, 199, 197, 196), (200, 201, 199, 198), (202, 203, 201, 200), (204, 205, 203, 202), (206, 207, 205, 204), (208, 209, 207, 206), (210, 211, 209, 208), (212, 213, 211, 210), (214, 215, 213, 212), (216, 217, 215, 214), (218, 219, 217, 216), (220, 221, 219, 218), (222, 223, 221, 220), (224, 225, 223, 222), (226, 227, 225, 224), (228, 229, 227, 226), (230, 231, 229, 228), (232, 233, 231, 230), (234, 235, 233, 232), (236, 237, 235, 234), (238, 239, 237, 236), (240, 241, 239, 238), (242, 243, 241, 240), (244, 245, 243, 242), (246, 247, 245, 244), (248, 249, 247, 246), (250, 251, 249, 248), (252, 253, 251, 250), (197, 199, 201, 203, 205, 207, 209, 211, 213, 215, 217, 219, 221, 223, 225, 227, 229, 231, 233, 235, 237, 239, 241, 243, 245, 247, 249, 251, 253, 255, 193, 195), (192, 193, 255, 254), (254, 255, 253, 252), (254, 252, 250, 248, 246, 244, 242, 240, 238, 236, 234, 232, 230, 228, 226, 224, 222, 220, 218, 216, 214, 212, 210, 208, 206, 204, 202, 200, 198, 196, 194, 192), (256, 257, 259, 258), (258, 259, 261, 260), (260, 261, 263, 262), (262, 263, 265, 264), (264, 265, 267, 266), (266, 267, 269, 268), (268, 269, 271, 270), (270, 271, 273, 272), (272, 273, 275, 274), (274, 275, 277, 276), (276, 277, 279, 278), (278, 279, 281, 280), (280, 281, 283, 282), (282, 283, 285, 284), (284, 285, 287, 286), (286, 287, 289, 288), (288, 289, 291, 290), (290, 291, 293, 292), (292, 293, 295, 294), (294, 295, 297, 296), (296, 297, 299, 298), (298, 299, 301, 300), (300, 301, 303, 302), (302, 303, 305, 304), (304, 305, 307, 306), (306, 307, 309, 308), (308, 309, 311, 310), (310, 311, 313, 312), (312, 313, 315, 314), (314, 315, 317, 316), (259, 257, 319, 317, 315, 313, 311, 309, 307, 305, 303, 301, 299, 297, 295, 293, 291, 289, 287, 285, 283, 281, 279, 277, 275, 273, 271, 269, 267, 265, 263, 261), (318, 319, 257, 256), (316, 317, 319, 318), (256, 258, 260, 262, 264, 266, 268, 270, 272, 274, 276, 278, 280, 282, 284, 286, 288, 290, 292, 294, 296, 298, 300, 302, 304, 306, 308, 310, 312, 314, 316, 318), (322, 323, 321, 320), (324, 325, 323, 322), (326, 327, 325, 324), (328, 329, 327, 326), (330, 331, 329, 328), (332, 333, 331, 330), (334, 335, 333, 332), (336, 337, 335, 334), (338, 339, 337, 336), (340, 341, 339, 338), (342, 343, 341, 340), (344, 345, 343, 342), (346, 347, 345, 344), (348, 349, 347, 346), (350, 351, 349, 348), (352, 353, 351, 350), (354, 355, 353, 352), (356, 357, 355, 354), (358, 359, 357, 356), (360, 361, 359, 358), (362, 363, 361, 360), (364, 365, 363, 362), (366, 367, 365, 364), (368, 369, 367, 366), (370, 371, 369, 368), (372, 373, 371, 370), (374, 375, 373, 372), (376, 377, 375, 374), (378, 379, 377, 376), (380, 381, 379, 378), (325, 327, 329, 331, 333, 335, 337, 339, 341, 343, 345, 347, 349, 351, 353, 355, 357, 359, 361, 363, 365, 367, 369, 371, 373, 375, 377, 379, 381, 383, 321, 323), (320, 321, 383, 382), (382, 383, 381, 380), (382, 380, 378, 376, 374, 372, 370, 368, 366, 364, 362, 360, 358, 356, 354, 352, 350, 348, 346, 344, 342, 340, 338, 336, 334, 332, 330, 328, 326, 324, 322, 320), (384, 385, 387, 386), (386, 387, 389, 388), (388, 389, 391, 390), (390, 391, 393, 392), (392, 393, 395, 394), (394, 395, 397, 396), (396, 397, 399, 398), (398, 399, 401, 400), (400, 401, 403, 402), (402, 403, 405, 404), (404, 405, 407, 406), (406, 407, 409, 408), (408, 409, 411, 410), (410, 411, 413, 412), (412, 413, 415, 414), (414, 415, 417, 416), (416, 417, 419, 418), (418, 419, 421, 420), (420, 421, 423, 422), (422, 423, 425, 424), (424, 425, 427, 426), (426, 427, 429, 428), (428, 429, 431, 430), (430, 431, 433, 432), (432, 433, 435, 434), (434, 435, 437, 436), (436, 437, 439, 438), (438, 439, 441, 440), (440, 441, 443, 442), (442, 443, 445, 444), (387, 385, 447, 445, 443, 441, 439, 437, 435, 433, 431, 429, 427, 425, 423, 421, 419, 417, 415, 413, 411, 409, 407, 405, 403, 401, 399, 397, 395, 393, 391, 389), (446, 447, 385, 384), (444, 445, 447, 446), (384, 386, 388, 390, 392, 394, 396, 398, 400, 402, 404, 406, 408, 410, 412, 414, 416, 418, 420, 422, 424, 426, 428, 430, 432, 434, 436, 438, 440, 442, 444, 446), (450, 451, 449, 448), (452, 453, 451, 450), (454, 455, 453, 452), (456, 457, 455, 454), (458, 459, 457, 456), (460, 461, 459, 458), (462, 463, 461, 460), (464, 465, 463, 462), (466, 467, 465, 464), (468, 469, 467, 466), (470, 471, 469, 468), (472, 473, 471, 470), (474, 475, 473, 472), (476, 477, 475, 474), (478, 479, 477, 476), (480, 481, 479, 478), (482, 483, 481, 480), (484, 485, 483, 482), (486, 487, 485, 484), (488, 489, 487, 486), (490, 491, 489, 488), (492, 493, 491, 490), (494, 495, 493, 492), (496, 497, 495, 494), (498, 499, 497, 496), (500, 501, 499, 498), (502, 503, 501, 500), (504, 505, 503, 502), (506, 507, 505, 504), (508, 509, 507, 506), (453, 455, 457, 459, 461, 463, 465, 467, 469, 471, 473, 475, 477, 479, 481, 483, 485, 487, 489, 491, 493, 495, 497, 499, 501, 503, 505, 507, 509, 511, 449, 451), (448, 449, 511, 510), (510, 511, 509, 508), (510, 508, 506, 504, 502, 500, 498, 496, 494, 492, 490, 488, 486, 484, 482, 480, 478, 476, 474, 472, 470, 468, 466, 464, 462, 460, 458, 456, 454, 452, 450, 448), (512, 513, 515, 514), (514, 515, 517, 516), (516, 517, 519, 518), (518, 519, 521, 520), (520, 521, 523, 522), (522, 523, 525, 524), (524, 525, 527, 526), (526, 527, 529, 528), (528, 529, 531, 530), (530, 531, 533, 532), (532, 533, 535, 534), (534, 535, 537, 536), (536, 537, 539, 538), (538, 539, 541, 540), (540, 541, 543, 542), (542, 543, 545, 544), (544, 545, 547, 546), (546, 547, 549, 548), (548, 549, 551, 550), (550, 551, 553, 552), (552, 553, 555, 554), (554, 555, 557, 556), (556, 557, 559, 558), (558, 559, 561, 560), (560, 561, 563, 562), (562, 563, 565, 564), (564, 565, 567, 566), (566, 567, 569, 568), (568, 569, 571, 570), (570, 571, 573, 572), (515, 513, 575, 573, 571, 569, 567, 565, 563, 561, 559, 557, 555, 553, 551, 549, 547, 545, 543, 541, 539, 537, 535, 533, 531, 529, 527, 525, 523, 521, 519, 517), (574, 575, 513, 512), (572, 573, 575, 574), (512, 514, 516, 518, 520, 522, 524, 526, 528, 530, 532, 534, 536, 538, 540, 542, 544, 546, 548, 550, 552, 554, 556, 558, 560, 562, 564, 566, 568, 570, 572, 574), (578, 579, 577, 576), (580, 581, 579, 578), (582, 583, 581, 580), (584, 585, 583, 582), (586, 587, 585, 584), (588, 589, 587, 586), (590, 591, 589, 588), (592, 593, 591, 590), (594, 595, 593, 592), (596, 597, 595, 594), (598, 599, 597, 596), (600, 601, 599, 598), (602, 603, 601, 600), (604, 605, 603, 602), (606, 607, 605, 604), (608, 609, 607, 606), (610, 611, 609, 608), (612, 613, 611, 610), (614, 615, 613, 612), (616, 617, 615, 614), (618, 619, 617, 616), (620, 621, 619, 618), (622, 623, 621, 620), (624, 625, 623, 622), (626, 627, 625, 624), (628, 629, 627, 626), (630, 631, 629, 628), (632, 633, 631, 630), (634, 635, 633, 632), (636, 637, 635, 634), (581, 583, 585, 587, 589, 591, 593, 595, 597, 599, 601, 603, 605, 607, 609, 611, 613, 615, 617, 619, 621, 623, 625, 627, 629, 631, 633, 635, 637, 639, 577, 579), (576, 577, 639, 638), (638, 639, 637, 636), (638, 636, 634, 632, 630, 628, 626, 624, 622, 620, 618, 616, 614, 612, 610, 608, 606, 604, 602, 600, 598, 596, 594, 592, 590, 588, 586, 584, 582, 580, 578, 576), (640, 641, 643, 642), (642, 643, 645, 644), (644, 645, 647, 646), (646, 647, 649, 648), (648, 649, 651, 650), (650, 651, 653, 652), (652, 653, 655, 654), (654, 655, 657, 656), (656, 657, 659, 658), (658, 659, 661, 660), (660, 661, 663, 662), (662, 663, 665, 664), (664, 665, 667, 666), (666, 667, 669, 668), (668, 669, 671, 670), (670, 671, 673, 672), (672, 673, 675, 674), (674, 675, 677, 676), (676, 677, 679, 678), (678, 679, 681, 680), (680, 681, 683, 682), (682, 683, 685, 684), (684, 685, 687, 686), (686, 687, 689, 688), (688, 689, 691, 690), (690, 691, 693, 692), (692, 693, 695, 694), (694, 695, 697, 696), (696, 697, 699, 698), (698, 699, 701, 700), (643, 641, 703, 701, 699, 697, 695, 693, 691, 689, 687, 685, 683, 681, 679, 677, 675, 673, 671, 669, 667, 665, 663, 661, 659, 657, 655, 653, 651, 649, 647, 645), (702, 703, 641, 640), (700, 701, 703, 702), (640, 642, 644, 646, 648, 650, 652, 654, 656, 658, 660, 662, 664, 666, 668, 670, 672, 674, 676, 678, 680, 682, 684, 686, 688, 690, 692, 694, 696, 698, 700, 702), (706, 707, 705, 704), (708, 709, 707, 706), (710, 711, 709, 708), (712, 713, 711, 710), (714, 715, 713, 712), (716, 717, 715, 714), (718, 719, 717, 716), (720, 721, 719, 718), (722, 723, 721, 720), (724, 725, 723, 722), (726, 727, 725, 724), (728, 729, 727, 726), (730, 731, 729, 728), (732, 733, 731, 730), (734, 735, 733, 732), (736, 737, 735, 734), (738, 739, 737, 736), (740, 741, 739, 738), (742, 743, 741, 740), (744, 745, 743, 742), (746, 747, 745, 744), (748, 749, 747, 746), (750, 751, 749, 748), (752, 753, 751, 750), (754, 755, 753, 752), (756, 757, 755, 754), (758, 759, 757, 756), (760, 761, 759, 758), (762, 763, 761, 760), (764, 765, 763, 762), (709, 711, 713, 715, 717, 719, 721, 723, 725, 727, 729, 731, 733, 735, 737, 739, 741, 743, 745, 747, 749, 751, 753, 755, 757, 759, 761, 763, 765, 767, 705, 707), (704, 705, 767, 766), (766, 767, 765, 764), (766, 764, 762, 760, 758, 756, 754, 752, 750, 748, 746, 744, 742, 740, 738, 736, 734, 732, 730, 728, 726, 724, 722, 720, 718, 716, 714, 712, 710, 708, 706, 704), (768, 769, 771, 770), (770, 771, 773, 772), (772, 773, 775, 774), (774, 775, 777, 776), (776, 777, 779, 778), (778, 779, 781, 780), (780, 781, 783, 782), (782, 783, 785, 784), (784, 785, 787, 786), (786, 787, 789, 788), (788, 789, 791, 790), (790, 791, 793, 792), (792, 793, 795, 794), (794, 795, 797, 796), (796, 797, 799, 798), (798, 799, 801, 800), (800, 801, 803, 802), (802, 803, 805, 804), (804, 805, 807, 806), (806, 807, 809, 808), (808, 809, 811, 810), (810, 811, 813, 812), (812, 813, 815, 814), (814, 815, 817, 816), (816, 817, 819, 818), (818, 819, 821, 820), (820, 821, 823, 822), (822, 823, 825, 824), (824, 825, 827, 826), (826, 827, 829, 828), (771, 769, 831, 829, 827, 825, 823, 821, 819, 817, 815, 813, 811, 809, 807, 805, 803, 801, 799, 797, 795, 793, 791, 789, 787, 785, 783, 781, 779, 777, 775, 773), (830, 831, 769, 768), (828, 829, 831, 830), (768, 770, 772, 774, 776, 778, 780, 782, 784, 786, 788, 790, 792, 794, 796, 798, 800, 802, 804, 806, 808, 810, 812, 814, 816, 818, 820, 822, 824, 826, 828, 830), (834, 835, 833, 832), (836, 837, 835, 834), (838, 839, 837, 836), (840, 841, 839, 838), (842, 843, 841, 840), (844, 845, 843, 842), (846, 847, 845, 844), (848, 849, 847, 846), (850, 851, 849, 848), (852, 853, 851, 850), (854, 855, 853, 852), (856, 857, 855, 854), (858, 859, 857, 856), (860, 861, 859, 858), (862, 863, 861, 860), (864, 865, 863, 862), (866, 867, 865, 864), (868, 869, 867, 866), (870, 871, 869, 868), (872, 873, 871, 870), (874, 875, 873, 872), (876, 877, 875, 874), (878, 879, 877, 876), (880, 881, 879, 878), (882, 883, 881, 880), (884, 885, 883, 882), (886, 887, 885, 884), (888, 889, 887, 886), (890, 891, 889, 888), (892, 893, 891, 890), (837, 839, 841, 843, 845, 847, 849, 851, 853, 855, 857, 859, 861, 863, 865, 867, 869, 871, 873, 875, 877, 879, 881, 883, 885, 887, 889, 891, 893, 895, 833, 835), (832, 833, 895, 894), (894, 895, 893, 892), (894, 892, 890, 888, 886, 884, 882, 880, 878, 876, 874, 872, 870, 868, 866, 864, 862, 860, 858, 856, 854, 852, 850, 848, 846, 844, 842, 840, 838, 836, 834, 832)])
me_cylinder.use_remesh_preserve_volume = False
me_cylinder.use_remesh_preserve_attributes = False
me_cylinder.use_mirror_vertex_groups = False
me_cylinder.update()
me_plane = bpy.data.meshes.new('Plane')
me_plane.from_pydata([(1.0, -1.0, 0.0), (-1.0, -1.0, 0.0), (0.6994, 0.6668, 0.0), (-0.6994, 0.6668, 0.0), (0.0, -1.0, 0.0), (0.0, 0.9557, 0.0), (1.0, 0.0, 0.0), (-1.0, 0.0, 0.0), (-0.4516, 0.8647, 0.0), (0.9198, 0.4068, 0.0), (0.4516, 0.8647, 0.0), (-0.9198, 0.4068, 0.0)], [], [(9, 2, 10, 5, 8, 3, 11, 7, 1, 4, 0, 6)])
me_plane.use_remesh_preserve_volume = False
me_plane.use_remesh_preserve_attributes = False
me_plane.use_mirror_vertex_groups = False
me_plane.update()

# ---- objects
ob_cube = bpy.data.objects.new('Cube', me_cube_001)
ob_cylinder = bpy.data.objects.new('Cylinder', me_cylinder)
ob_plane = bpy.data.objects.new('Plane', me_plane)

# ---- transforms, parenting, visibility, modifiers, constraints
ob_cube.location = (-5.047, 0.3877, 5.993)
ob_cube.scale = (0.1518, 1.0, 0.1317)
ob_cube.lineart.crease_threshold = 0.0
ob_cylinder.location = (0.2976, 0.9545, 3.719)
ob_cylinder.scale = (0.1648, 0.1648, 2.429)
ob_cylinder.lineart.crease_threshold = 0.0
ob_plane.location = (0.0, 0.0, 0.0)
ob_plane.scale = (5.21, 5.21, 5.21)
ob_plane.lineart.crease_threshold = 0.0

# ---- collection membership
col_collection_1.objects.link(ob_cube)
col_collection_1.objects.link(ob_cylinder)
col_collection_1.objects.link(ob_plane)

# ---- scene / render settings (as saved in the file)
scene.frame_start = 1; scene.frame_end = 250; scene.frame_set(1)
scene.render.engine = 'BLENDER_EEVEE_NEXT'
scene.render.image_settings.color_mode = 'RGB'
scene.render.image_settings.compression = 90
scene.render.resolution_percentage = 50
scene.render.dither_intensity = 0.0
scene.render.bake_margin = 2
scene.cycles.use_denoising = False
scene.cycles.samples = 10
scene.cycles.sampling_pattern = 'TABULATED_SOBOL'
scene.cycles.light_sampling_threshold = 0.0
scene.cycles.use_adaptive_sampling = False
scene.cycles.use_light_tree = False
scene.cycles.blur_glossy = 0.0
scene.cycles.volume_bounces = 1
scene.cycles.pixel_filter_type = 'GAUSSIAN'
scene.cycles.sample_clamp_indirect = 0.0
scene.view_settings.view_transform = 'Standard'
bpy.context.view_layer.update()

# ---- added for rendering (the .blend has no active camera and no usable light): camera, sun
cam_auto = bpy.data.cameras.new('AutoCamera')
cam_auto.lens = 50.0
cam_auto.sensor_width = 36.0
cam_auto.clip_end = 1000.0
ob_auto_camera = bpy.data.objects.new('AutoCamera', cam_auto)
scene.collection.objects.link(ob_auto_camera)
ob_auto_camera.location = (13.6417, -16.4854, 11.9677)
ob_auto_camera.rotation_euler = (1.09748, -7.21219e-08, 0.694738)
scene.camera = ob_auto_camera
light_auto_sun = bpy.data.lights.new('AutoSun', 'SUN')
light_auto_sun.energy = 3.0
light_auto_sun.angle = 0.0523599
ob_auto_sun = bpy.data.objects.new('AutoSun', light_auto_sun)
scene.collection.objects.link(ob_auto_sun)
ob_auto_sun.rotation_euler = (0.872665, 0.174533, 0.523599)
bpy.context.view_layer.update()
